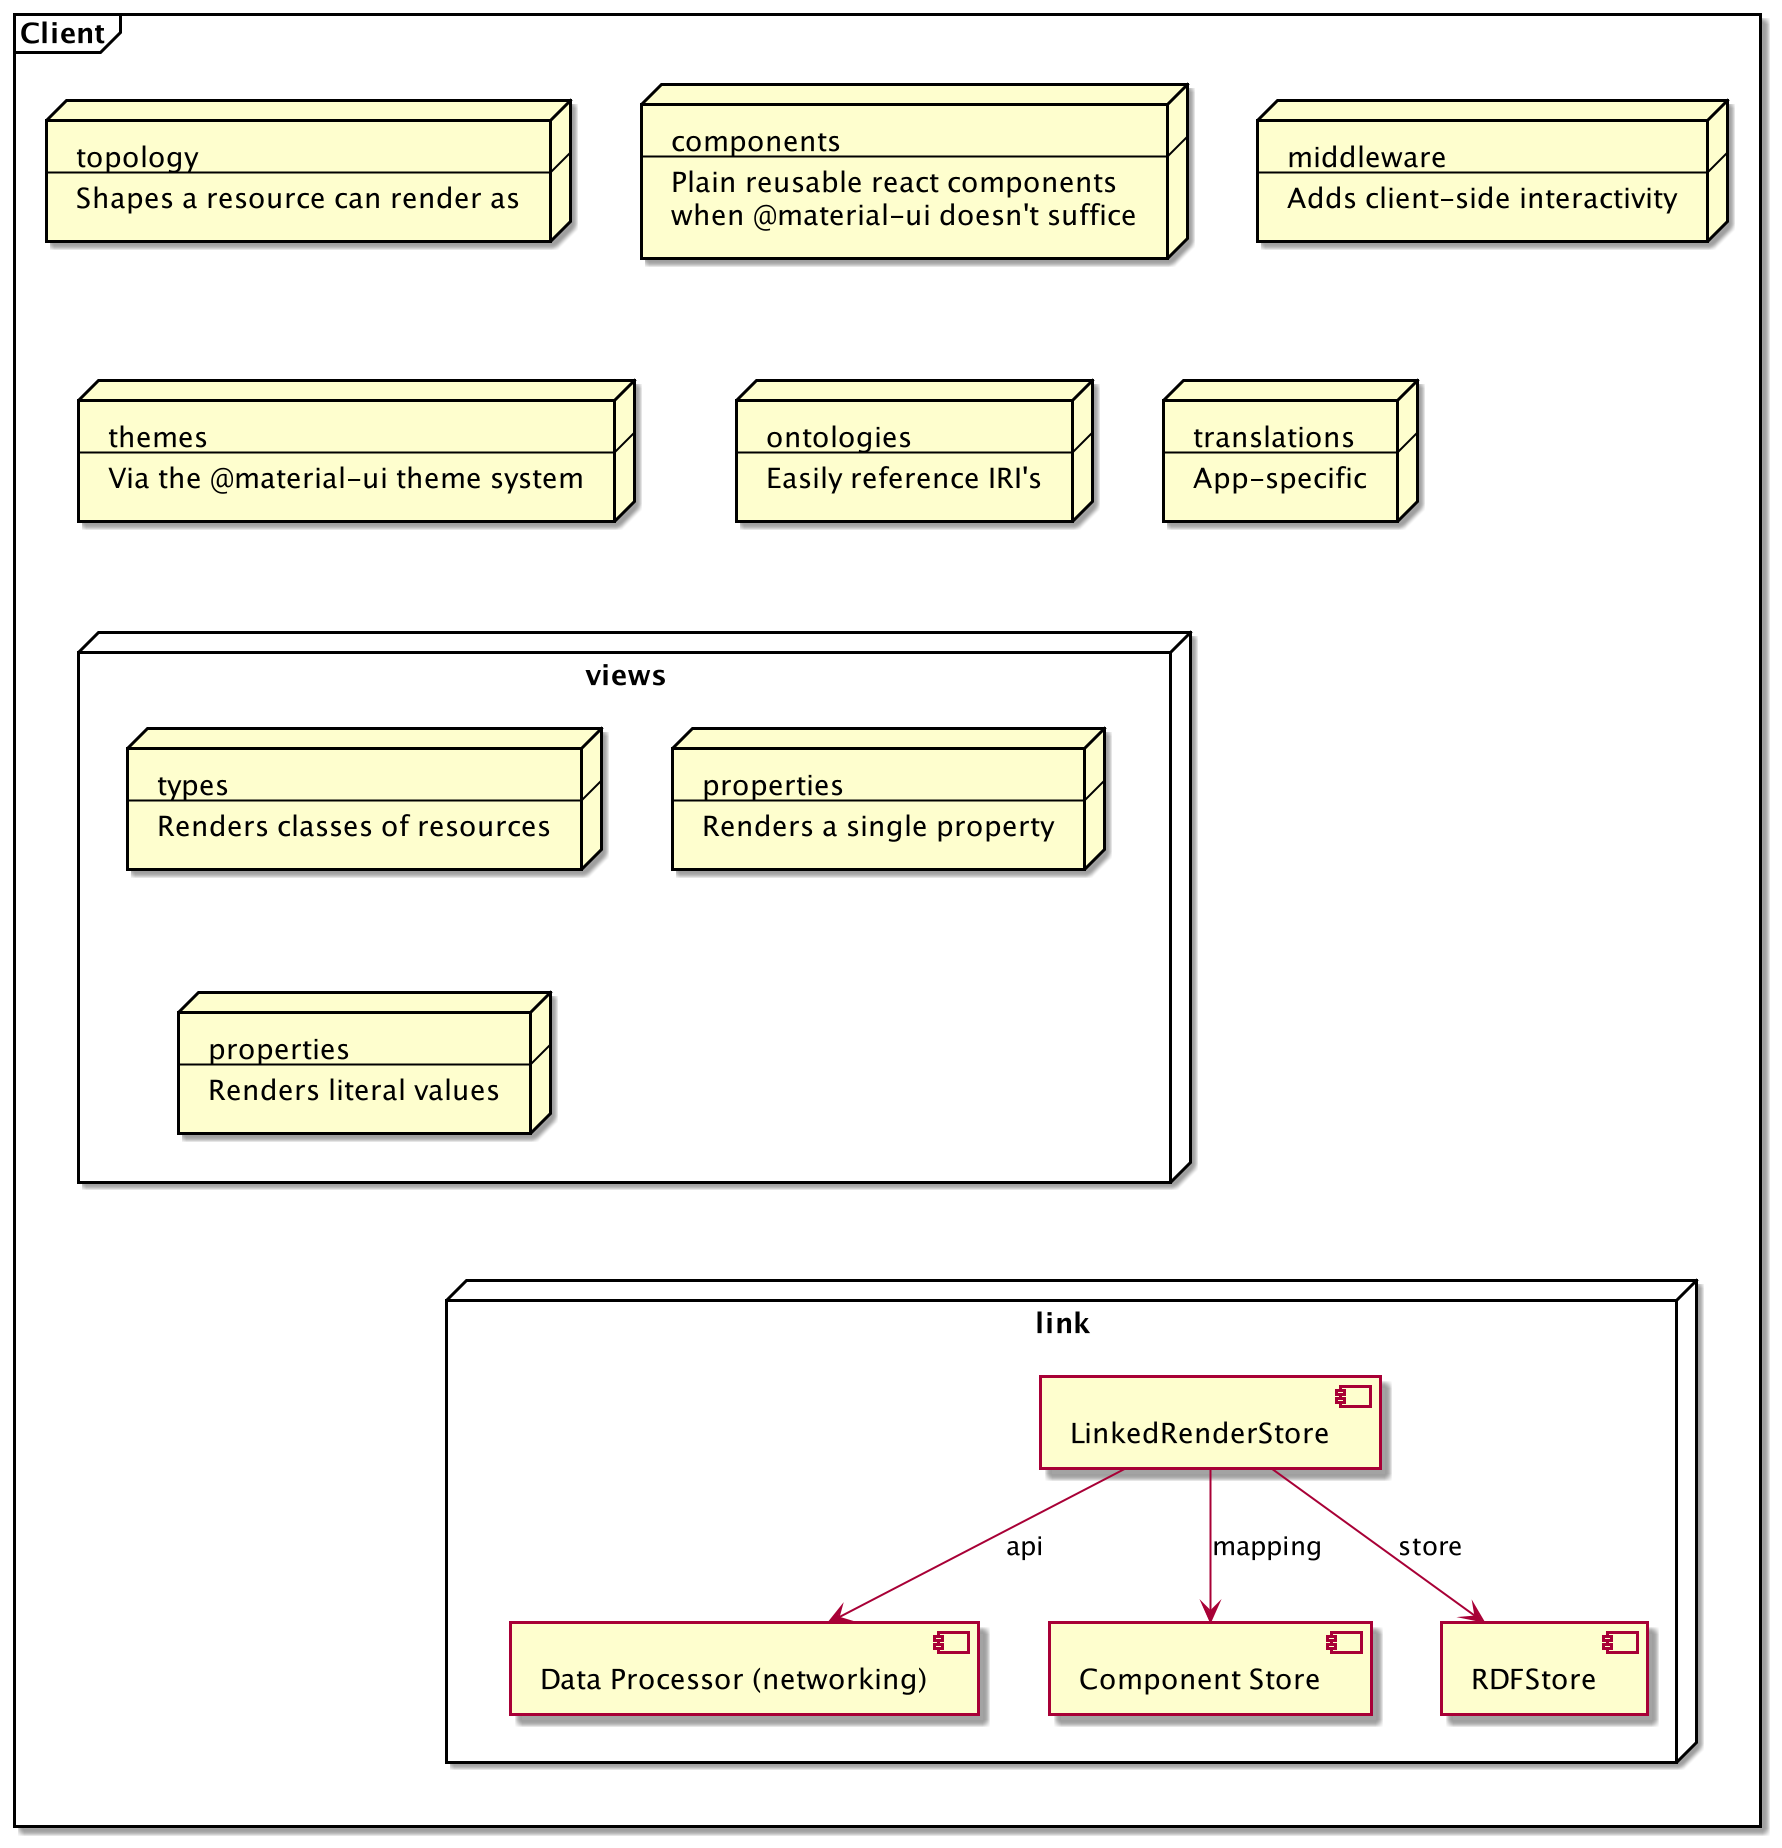

The diagram above was rendered by PlantUML. Its source (embedded in the PNG):
@startuml
' Components - Mid level - Libro
frame frontend as "Client" {
    node components [
        components
        --
        Plain reusable react components
        when @material-ui doesn't suffice
    ]
    node middleware [
        middleware
        --
        Adds client-side interactivity
    ]
    node ontologies [
        ontologies
        --
        Easily reference IRI's
    ]
    node topologies [
        topology
        --
        Shapes a resource can render as
    ]
    node themes [
        themes
        --
        Via the @material-ui theme system
    ]
    node translations [
        translations
        --
        App-specific
    ]

    node views {
        node type [
            types
            --
            Renders classes of resources
        ]
        node property [
            properties
            --
            Renders a single property
        ]
        node datatype [
            properties
            --
            Renders literal values
        ]
    }

    node link {
        component lrs as "LinkedRenderStore"
        component api as "Data Processor (networking)"
        component mapping as "Component Store"
        component store as "RDFStore"

        lrs --> api : api
        lrs --> mapping : mapping
        lrs --> store : store
    }

'Styling
    topologies --[hidden]> themes
    themes --[hidden]> views
    views---[hidden]> link
}
@enduml